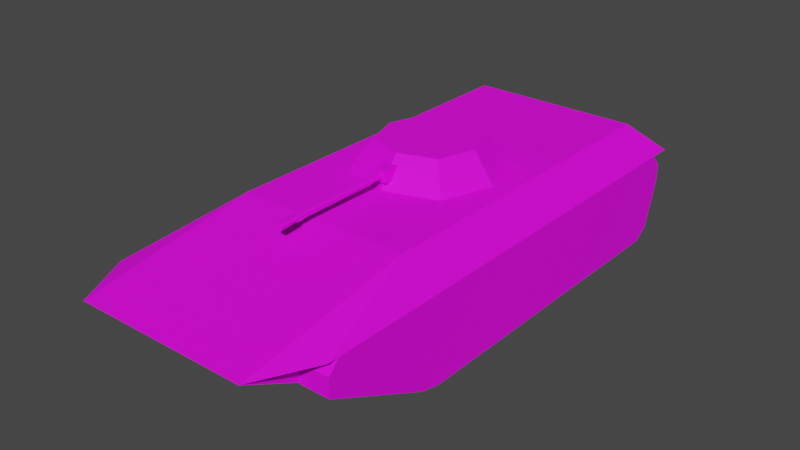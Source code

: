 # Source: BMP-2.blend  (saved by Blender 3.1.7; exported with 4.5.12 LTS)
import bpy
from mathutils import Matrix  # noqa: F401  (used for matrix-valued properties, if any)

bpy.ops.wm.read_factory_settings(use_empty=True)
scene = bpy.context.scene
scene.name = 'Scene'

# ---- collections
col_collection = bpy.data.collections.new('Collection'); scene.collection.children.link(col_collection)

# ---- images (referenced by path relative to the original .blend; pixels are not part of the script)
import os
ASSET_DIR = os.environ.get("B2B_ASSET_DIR", "")  # directory of the original .blend (textures are referenced by path, not embedded)
HERE = os.path.dirname(os.path.abspath(__file__))  # packed textures are extracted next to this script under _unpacked/

def load_image(name, relpath, width, height, colorspace="sRGB"):
    """Load a texture the original file referenced (path relative to the .blend, or extracted next to this script)."""
    p = next((c for c in (os.path.join(HERE, relpath), os.path.join(ASSET_DIR, relpath)) if relpath and os.path.exists(c)), "")
    if p:
        img = bpy.data.images.load(p, check_existing=True)
        img.name = name
    else:  # same state as the original file: an image datablock whose file is absent (Cycles renders it pink)
        img = bpy.data.images.new(name, width, height)
        img.source = "FILE"
        img.filepath = "//" + (relpath or name)
    img.colorspace_settings.name = colorspace
    return img
img_palette_png = load_image('Palette.png', 'Palette.png', 1024, 1024, 'sRGB')

# ---- materials (node trees are filled in below, after node groups)
mat_material = bpy.data.materials.new('Material')
mat_material.alpha_threshold = 0.0
mat_material.use_transparent_shadow = False
mat_material.line_color = (0.0, 0.0, 0.0, 1.0)

# ---- material node trees
mat_material.use_nodes = True; mat_material.node_tree.nodes.clear()
_N = mat_material.node_tree.nodes; _L = mat_material.node_tree.links
n0 = _N.new('ShaderNodeOutputMaterial'); n0.name = 'Material Output'; n0.location = (300, 300)
n1 = _N.new('ShaderNodeBsdfPrincipled'); n1.name = 'Principled BSDF'; n1.location = (10, 300)
n1.distribution = 'GGX'
n1.subsurface_method = 'RANDOM_WALK_SKIN'
n1.inputs[2].default_value = 0.75
n1.inputs[3].default_value = 1.45
n1.inputs[13].default_value = 0.25
n1.inputs[27].default_value = (0.0, 0.0, 0.0, 1.0)
n1.inputs[28].default_value = 1.0
n2 = _N.new('ShaderNodeTexImage'); n2.name = 'Image Texture'; n2.location = (-280, 280)
n2.image = img_palette_png
_L.new(n1.outputs[0], n0.inputs[0])
_L.new(n2.outputs[0], n1.inputs[0])
n0.is_active_output = True

# ---- world
world_world = bpy.data.worlds.new('World'); scene.world = world_world
world_world.use_nodes = True; world_world.node_tree.nodes.clear()
_N = world_world.node_tree.nodes; _L = world_world.node_tree.links
n0 = _N.new('ShaderNodeOutputWorld'); n0.name = 'World Output'; n0.location = (300, 300)
n1 = _N.new('ShaderNodeBackground'); n1.name = 'Background'; n1.location = (10, 300)
n1.inputs[0].default_value = (0.05088, 0.05088, 0.05088, 1.0)
_L.new(n1.outputs[0], n0.inputs[0])
n0.is_active_output = True
world_world.color = (0.05088, 0.05088, 0.05088)
world_world.use_sun_shadow = False
world_world.sun_shadow_jitter_overblur = 0.0

# ---- meshes
me_cube_002 = bpy.data.meshes.new('Cube.002')
me_cube_002.from_pydata([(0.0, 13.83, 4.435), (4.435, -14.26, 4.435), (2.954, 13.64, 3.874), (4.435, -5.392, 0.0), (1.774, 0.2259, 5.914), (2.974, 12.54, 0.561), (1.774, 3.774, 5.914), (0.0, 12.35, 0.0), (5.914, -11.31, 4.435), (5.914, 13.83, 4.435), (0.368, 13.64, 3.874), (4.435, 12.35, 0.0), (0.368, 13.82, 3.815), (0.368, 12.54, 0.561), (0.368, 12.71, 0.5018), (2.954, 13.82, 3.815), (2.974, 12.71, 0.5018), (4.435, 13.83, 4.435), (4.435, 12.35, 5.914), (4.435, -5.392, 5.914), (1.774, 3.774, 2.957), (1.774, 0.2259, 2.957), (-4.435, -14.26, 4.435), (-2.954, 13.64, 3.874), (-4.435, -5.392, 0.0), (-1.774, 0.2259, 5.914), (-2.974, 12.54, 0.561), (-1.774, 3.774, 5.914), (-5.914, -11.31, 4.435), (-5.914, 13.83, 4.435), (-0.368, 13.64, 3.874), (-4.435, 12.35, 0.0), (-0.368, 13.82, 3.815), (-0.368, 12.54, 0.561), (-0.368, 12.71, 0.5018), (-2.954, 13.82, 3.815), (-2.974, 12.71, 0.5018), (-4.435, 13.83, 4.435), (-4.435, 12.35, 5.914), (-4.435, -5.392, 5.914), (-1.774, 3.774, 2.957), (-1.774, 0.2259, 2.957)], [], [(9, 18, 19, 8), (17, 18, 9), (8, 19, 1), (10, 2, 15, 12), (24, 3, 1, 22), (27, 40, 20, 6), (0, 37, 38, 18, 17), (30, 0, 10, 13, 7, 33), (13, 5, 11, 7), (18, 38, 27, 6), (14, 12, 15, 16), (2, 5, 16, 15), (13, 10, 12, 14), (5, 13, 14, 16), (3, 24, 31, 7, 11), (2, 10, 0, 17), (2, 17, 11, 5), (11, 17, 1, 3), (9, 8, 1, 17), (25, 39, 19, 4), (6, 4, 19, 18), (21, 41, 25, 4), (4, 6, 20, 21), (29, 28, 39, 38), (37, 29, 38), (28, 22, 39), (30, 32, 35, 23), (33, 7, 31, 26), (34, 36, 35, 32), (23, 35, 36, 26), (33, 34, 32, 30), (26, 36, 34, 33), (23, 37, 0, 30), (23, 26, 31, 37), (31, 24, 22, 37), (29, 37, 22, 28), (27, 38, 39, 25), (25, 41, 40, 27), (22, 1, 19, 39), (40, 41, 21, 20)])
_uv = me_cube_002.uv_layers.new(name='UVMap')
_uv.uv.foreach_set('vector', [0.9552, 0.822, 0.9552, 0.822, 0.9552, 0.822, 0.9552, 0.822, 0.9552, 0.822, 0.9552, 0.822, 0.9552, 0.822, 0.9552, 0.822, 0.9552, 0.822, 0.9552, 0.822, 0.9552, 0.822, 0.9552, 0.822, 0.9552, 0.822, 0.9552, 0.822, 0.9552, 0.822, 0.9552, 0.822, 0.9552, 0.822, 0.9552, 0.822, 0.9552, 0.822, 0.9552, 0.822, 0.9552, 0.822, 0.9552, 0.822, 0.9552, 0.822, 0.9552, 0.822, 0.9552, 0.822, 0.9552, 0.822, 0.9552, 0.822, 0.9552, 0.822, 0.9552, 0.822, 0.9552, 0.822, 0.9552, 0.822, 0.9552, 0.822, 0.9552, 0.822, 0.9552, 0.822, 0.9552, 0.822, 0.9552, 0.822, 0.9552, 0.822, 0.9552, 0.822, 0.9552, 0.822, 0.9552, 0.822, 0.9552, 0.822, 0.9552, 0.822, 0.9552, 0.822, 0.9552, 0.822, 0.9552, 0.822, 0.9552, 0.822, 0.9552, 0.822, 0.9552, 0.822, 0.9552, 0.822, 0.9552, 0.822, 0.9552, 0.822, 0.9552, 0.822, 0.9552, 0.822, 0.9552, 0.822, 0.9552, 0.822, 0.9552, 0.822, 0.9552, 0.822, 0.9552, 0.822, 0.9552, 0.822, 0.9552, 0.822, 0.9552, 0.822, 0.9552, 0.822, 0.9552, 0.822, 0.9552, 0.822, 0.9552, 0.822, 0.9552, 0.822, 0.9552, 0.822, 0.9552, 0.822, 0.9552, 0.822, 0.9552, 0.822, 0.9552, 0.822, 0.9552, 0.822, 0.9552, 0.822, 0.9552, 0.822, 0.9552, 0.822, 0.9552, 0.822, 0.9552, 0.822, 0.9552, 0.822, 0.9552, 0.822, 0.9552, 0.822, 0.9552, 0.822, 0.9552, 0.822, 0.9552, 0.822, 0.9552, 0.822, 0.9552, 0.822, 0.9552, 0.822, 0.9552, 0.822, 0.9552, 0.822, 0.9552, 0.822, 0.9552, 0.822, 0.9552, 0.822, 0.9552, 0.822, 0.9552, 0.822, 0.9552, 0.822, 0.9552, 0.822, 0.9552, 0.822, 0.9552, 0.822, 0.9552, 0.822, 0.9552, 0.822, 0.9552, 0.822, 0.9552, 0.822, 0.9552, 0.822, 0.9552, 0.822, 0.9552, 0.822, 0.9552, 0.822, 0.9552, 0.822, 0.9552, 0.822, 0.9552, 0.822, 0.9552, 0.822, 0.9552, 0.822, 0.9552, 0.822, 0.9552, 0.822, 0.9552, 0.822, 0.9552, 0.822, 0.9552, 0.822, 0.9552, 0.822, 0.9552, 0.822, 0.9552, 0.822, 0.9552, 0.822, 0.9552, 0.822, 0.9552, 0.822, 0.9552, 0.822, 0.9552, 0.822, 0.9552, 0.822, 0.9552, 0.822, 0.9552, 0.822, 0.9552, 0.822, 0.9552, 0.822, 0.9552, 0.822, 0.9552, 0.822, 0.9552, 0.822, 0.9552, 0.822, 0.9552, 0.822, 0.9552, 0.822, 0.9552, 0.822, 0.9552, 0.822, 0.9552, 0.822, 0.9552, 0.822, 0.9552, 0.822, 0.9552, 0.822, 0.9552, 0.822, 0.9552, 0.822, 0.9552, 0.822, 0.9552, 0.822, 0.9552, 0.822, 0.9552, 0.822, 0.9552, 0.822, 0.9552, 0.822, 0.9552, 0.822, 0.9552, 0.822, 0.9552, 0.822, 0.9552, 0.822, 0.9552, 0.822, 0.9552, 0.822, 0.9552, 0.822, 0.9552, 0.822, 0.9552, 0.822, 0.9552, 0.822, 0.9552, 0.822, 0.9552, 0.822])
me_cube_002.materials.append(mat_material)
me_cube_002.use_remesh_fix_poles = True
me_cube_002.use_remesh_preserve_attributes = False
me_cube_002.update()
me_cube_003 = bpy.data.meshes.new('Cube.003')
me_cube_003.from_pydata([(4.435, -10.71, 4.435), (4.435, 12.64, 4.435), (5.914, -10.71, 4.435), (5.914, 12.64, 4.435), (4.435, -11.31, 2.883), (4.435, 13.24, 2.883), (5.914, 13.24, 2.883), (5.914, -11.31, 2.883), (4.435, -11.31, 3.844), (4.435, 13.24, 3.844), (5.914, 13.24, 3.844), (5.914, -11.31, 3.844), (4.435, -4.818, 0.0), (4.435, -5.908, 0.2515), (4.435, 12.52, 0.5486), (4.435, 11.77, 0.0), (5.914, -5.908, 0.2515), (5.914, -4.818, 0.0), (5.914, 11.77, 0.0), (5.914, 12.52, 0.5486), (-4.435, -10.71, 4.435), (-4.435, 12.64, 4.435), (-5.914, -10.71, 4.435), (-5.914, 12.64, 4.435), (-4.435, -11.31, 2.883), (-4.435, 13.24, 2.883), (-5.914, 13.24, 2.883), (-5.914, -11.31, 2.883), (-4.435, -11.31, 3.844), (-4.435, 13.24, 3.844), (-5.914, 13.24, 3.844), (-5.914, -11.31, 3.844), (-4.435, -4.818, 0.0), (-4.435, -5.908, 0.2515), (-4.435, 12.52, 0.5486), (-4.435, 11.77, 0.0), (-5.914, -5.908, 0.2515), (-5.914, -4.818, 0.0), (-5.914, 11.77, 0.0), (-5.914, 12.52, 0.5486)], [], [(8, 0, 1, 9), (9, 1, 3, 10), (10, 3, 2, 11), (11, 2, 0, 8), (16, 7, 4, 13), (3, 1, 0, 2), (14, 5, 6, 19), (18, 19, 6, 7, 16, 17), (15, 18, 17, 12), (7, 11, 8, 4), (6, 10, 11, 7), (5, 9, 10, 6), (4, 8, 9, 5), (18, 15, 14, 19), (12, 17, 16, 13), (12, 13, 4, 5, 14, 15), (28, 29, 21, 20), (29, 30, 23, 21), (30, 31, 22, 23), (31, 28, 20, 22), (36, 33, 24, 27), (23, 22, 20, 21), (34, 39, 26, 25), (38, 37, 36, 27, 26, 39), (35, 32, 37, 38), (27, 24, 28, 31), (26, 27, 31, 30), (25, 26, 30, 29), (24, 25, 29, 28), (38, 39, 34, 35), (32, 33, 36, 37), (32, 35, 34, 25, 24, 33)])
_uv = me_cube_003.uv_layers.new(name='UVMap')
_uv.uv.foreach_set('vector', [0.4836, 0.9847, 0.4836, 0.9847, 0.4836, 0.9847, 0.4836, 0.9847, 0.4836, 0.9847, 0.4836, 0.9847, 0.4836, 0.9847, 0.4836, 0.9847, 0.4836, 0.9847, 0.4836, 0.9847, 0.4836, 0.9847, 0.4836, 0.9847, 0.4836, 0.9847, 0.4836, 0.9847, 0.4836, 0.9847, 0.4836, 0.9847, 0.4836, 0.9847, 0.4836, 0.9847, 0.4836, 0.9847, 0.4836, 0.9847, 0.4836, 0.9847, 0.4836, 0.9847, 0.4836, 0.9847, 0.4836, 0.9847, 0.4836, 0.9847, 0.4836, 0.9847, 0.4836, 0.9847, 0.4836, 0.9847, 0.4836, 0.9847, 0.4836, 0.9847, 0.4836, 0.9847, 0.4836, 0.9847, 0.4836, 0.9847, 0.4836, 0.9847, 0.4836, 0.9847, 0.4836, 0.9847, 0.4836, 0.9847, 0.4836, 0.9847, 0.4836, 0.9847, 0.4836, 0.9847, 0.4836, 0.9847, 0.4836, 0.9847, 0.4836, 0.9847, 0.4836, 0.9847, 0.4836, 0.9847, 0.4836, 0.9847, 0.4836, 0.9847, 0.4836, 0.9847, 0.4836, 0.9847, 0.4836, 0.9847, 0.4836, 0.9847, 0.4836, 0.9847, 0.4836, 0.9847, 0.4836, 0.9847, 0.4836, 0.9847, 0.4836, 0.9847, 0.4836, 0.9847, 0.4836, 0.9847, 0.4836, 0.9847, 0.4836, 0.9847, 0.4836, 0.9847, 0.4836, 0.9847, 0.4836, 0.9847, 0.4836, 0.9847, 0.4836, 0.9847, 0.4836, 0.9847, 0.4836, 0.9847, 0.4836, 0.9847, 0.4836, 0.9847, 0.4836, 0.9847, 0.4836, 0.9847, 0.4836, 0.9847, 0.4836, 0.9847, 0.4836, 0.9847, 0.4836, 0.9847, 0.4836, 0.9847, 0.4836, 0.9847, 0.4836, 0.9847, 0.4836, 0.9847, 0.4836, 0.9847, 0.4836, 0.9847, 0.4836, 0.9847, 0.4836, 0.9847, 0.4836, 0.9847, 0.4836, 0.9847, 0.4836, 0.9847, 0.4836, 0.9847, 0.4836, 0.9847, 0.4836, 0.9847, 0.4836, 0.9847, 0.4836, 0.9847, 0.4836, 0.9847, 0.4836, 0.9847, 0.4836, 0.9847, 0.4836, 0.9847, 0.4836, 0.9847, 0.4836, 0.9847, 0.4836, 0.9847, 0.4836, 0.9847, 0.4836, 0.9847, 0.4836, 0.9847, 0.4836, 0.9847, 0.4836, 0.9847, 0.4836, 0.9847, 0.4836, 0.9847, 0.4836, 0.9847, 0.4836, 0.9847, 0.4836, 0.9847, 0.4836, 0.9847, 0.4836, 0.9847, 0.4836, 0.9847, 0.4836, 0.9847, 0.4836, 0.9847, 0.4836, 0.9847, 0.4836, 0.9847, 0.4836, 0.9847, 0.4836, 0.9847, 0.4836, 0.9847, 0.4836, 0.9847, 0.4836, 0.9847, 0.4836, 0.9847, 0.4836, 0.9847, 0.4836, 0.9847, 0.4836, 0.9847, 0.4836, 0.9847, 0.4836, 0.9847, 0.4836, 0.9847, 0.4836, 0.9847, 0.4836, 0.9847, 0.4836, 0.9847, 0.4836, 0.9847, 0.4836, 0.9847, 0.4836, 0.9847, 0.4836, 0.9847, 0.4836, 0.9847, 0.4836, 0.9847])
me_cube_003.materials.append(mat_material)
me_cube_003.use_remesh_fix_poles = True
me_cube_003.use_remesh_preserve_attributes = False
me_cube_003.update()
me_cube_004 = bpy.data.meshes.new('Cube.004')
me_cube_004.from_pydata([(1.478, 0.5216, 2.957), (1.774, 0.2259, 5.914), (1.478, 3.478, 2.957), (1.774, 3.774, 5.914), (2.661, -0.6611, 5.914), (2.661, 4.661, 5.914), (0.0, 5.548, 5.914), (0.0, -1.548, 5.914), (3.548, 2.0, 5.914), (1.863, 0.1372, 7.392), (1.863, 3.863, 7.392), (-1.322e-08, 4.484, 7.392), (-1.322e-08, -0.4837, 7.392), (2.484, 2.0, 7.392), (-1.478, 0.5216, 2.957), (-1.774, 0.2259, 5.914), (-1.478, 3.478, 2.957), (-1.774, 3.774, 5.914), (-2.661, -0.6611, 5.914), (-2.661, 4.661, 5.914), (-3.548, 2.0, 5.914), (-1.863, 0.1372, 7.392), (-1.863, 3.863, 7.392), (-2.484, 2.0, 7.392), (1.774, 0.2259, 2.957), (1.774, 3.774, 2.957), (-1.774, 0.2259, 2.957), (-1.774, 3.774, 2.957), (1.478, 0.5216, 5.618), (1.478, 3.478, 5.618), (-1.478, 0.5216, 5.618), (-1.478, 3.478, 5.618)], [], [(17, 19, 6, 5, 3), (25, 3, 1, 24), (7, 18, 15, 1, 4), (25, 27, 17, 3), (7, 4, 9, 12), (22, 23, 21, 12, 9, 13, 10, 11), (1, 3, 5, 8, 4), (14, 0, 24, 26), (5, 6, 11, 10), (4, 8, 13, 9), (8, 5, 10, 13), (27, 26, 15, 17), (16, 2, 29, 31), (7, 12, 21, 18), (15, 18, 20, 19, 17), (19, 22, 11, 6), (18, 21, 23, 20), (20, 23, 22, 19), (0, 2, 25, 24), (2, 16, 27, 25), (28, 30, 31, 29), (16, 14, 26, 27), (0, 14, 30, 28), (2, 0, 28, 29), (14, 16, 31, 30), (26, 24, 1, 15)])
_uv = me_cube_004.uv_layers.new(name='UVMap')
_uv.uv.foreach_set('vector', [0.9554, 0.8287, 0.9554, 0.8287, 0.9554, 0.8287, 0.9554, 0.8287, 0.9554, 0.8287, 0.9872, 0.9829, 0.9872, 0.9829, 0.9872, 0.9829, 0.9872, 0.9829, 0.9554, 0.8287, 0.9554, 0.8287, 0.9554, 0.8287, 0.9554, 0.8287, 0.9554, 0.8287, 0.9872, 0.9829, 0.9872, 0.9829, 0.9872, 0.9829, 0.9872, 0.9829, 0.9554, 0.8287, 0.9554, 0.8287, 0.9554, 0.8287, 0.9554, 0.8287, 0.9554, 0.8287, 0.9554, 0.8287, 0.9554, 0.8287, 0.9554, 0.8287, 0.9554, 0.8287, 0.9554, 0.8287, 0.9554, 0.8287, 0.9554, 0.8287, 0.9554, 0.8287, 0.9554, 0.8287, 0.9554, 0.8287, 0.9554, 0.8287, 0.9554, 0.8287, 0.9872, 0.9829, 0.9872, 0.9829, 0.9872, 0.9829, 0.9872, 0.9829, 0.9554, 0.8287, 0.9554, 0.8287, 0.9554, 0.8287, 0.9554, 0.8287, 0.9554, 0.8287, 0.9554, 0.8287, 0.9554, 0.8287, 0.9554, 0.8287, 0.9554, 0.8287, 0.9554, 0.8287, 0.9554, 0.8287, 0.9554, 0.8287, 0.9872, 0.9829, 0.9872, 0.9829, 0.9872, 0.9829, 0.9872, 0.9829, 0.9872, 0.9829, 0.9872, 0.9829, 0.9872, 0.9829, 0.9872, 0.9829, 0.9554, 0.8287, 0.9554, 0.8287, 0.9554, 0.8287, 0.9554, 0.8287, 0.9554, 0.8287, 0.9554, 0.8287, 0.9554, 0.8287, 0.9554, 0.8287, 0.9554, 0.8287, 0.9554, 0.8287, 0.9554, 0.8287, 0.9554, 0.8287, 0.9554, 0.8287, 0.9554, 0.8287, 0.9554, 0.8287, 0.9554, 0.8287, 0.9554, 0.8287, 0.9554, 0.8287, 0.9554, 0.8287, 0.9554, 0.8287, 0.9554, 0.8287, 0.9872, 0.9829, 0.9872, 0.9829, 0.9872, 0.9829, 0.9872, 0.9829, 0.9872, 0.9829, 0.9872, 0.9829, 0.9872, 0.9829, 0.9872, 0.9829, 0.9554, 0.8287, 0.9554, 0.8287, 0.9554, 0.8287, 0.9554, 0.8287, 0.9872, 0.9829, 0.9872, 0.9829, 0.9872, 0.9829, 0.9872, 0.9829, 0.9872, 0.9829, 0.9872, 0.9829, 0.9872, 0.9829, 0.9872, 0.9829, 0.9872, 0.9829, 0.9872, 0.9829, 0.9872, 0.9829, 0.9872, 0.9829, 0.9872, 0.9829, 0.9872, 0.9829, 0.9872, 0.9829, 0.9872, 0.9829, 0.9872, 0.9829, 0.9872, 0.9829, 0.9872, 0.9829, 0.9872, 0.9829])
me_cube_004.materials.append(mat_material)
me_cube_004.use_remesh_fix_poles = True
me_cube_004.use_remesh_preserve_attributes = False
me_cube_004.update()
me_cube_005 = bpy.data.meshes.new('Cube.005')
me_cube_005.from_pydata([(-2.957, -15.48, 63.57), (-2.957, -15.48, 69.48), (-2.957, -3.654, 63.57), (-2.957, -3.654, 69.48), (2.957, -15.48, 63.57), (2.957, -15.48, 69.48), (2.957, -3.654, 63.57), (2.957, -3.654, 69.48), (-1.064, -15.48, 65.46), (-1.064, -15.48, 67.59), (1.064, -15.48, 65.46), (1.064, -15.48, 67.59), (-1.49, -15.48, 66.53), (-1.515e-09, -15.48, 68.02), (1.49, -15.48, 66.53), (-1.515e-09, -15.48, 65.04), (-1.49, -15.48, 66.53), (-1.064, -15.48, 67.59), (1.49, -15.48, 66.53), (1.064, -15.48, 65.46), (-1.515e-09, -15.48, 65.04), (-1.515e-09, -15.48, 68.02), (-1.064, -15.48, 65.46), (1.064, -15.48, 67.59), (-1.159, -68.7, 66.53), (-0.8279, -68.7, 67.36), (1.159, -68.7, 66.53), (0.8279, -68.7, 65.7), (-4.773e-09, -68.7, 65.37), (-4.773e-09, -68.7, 67.69), (-0.8279, -68.7, 65.7), (0.8279, -68.7, 67.36), (-1.959, -68.7, 66.53), (-1.399, -68.7, 67.69), (1.959, -68.7, 66.53), (1.399, -68.7, 65.37), (-1.399, -68.7, 65.37), (1.399, -68.7, 67.69), (-1.959, -77.57, 66.53), (-1.399, -77.57, 67.69), (1.959, -77.57, 66.53), (1.399, -77.57, 65.37), (-1.399, -77.57, 65.37), (1.399, -77.57, 67.69)], [], [(0, 1, 3, 2), (2, 3, 7, 6), (6, 7, 5, 4), (5, 1, 9, 13, 11), (2, 6, 4, 0), (7, 3, 1, 5), (4, 5, 11, 14, 10), (1, 0, 8, 12, 9), (0, 4, 10, 15, 8), (22, 20, 28, 30), (27, 26, 34, 35), (23, 21, 29, 31), (21, 17, 25, 29), (19, 18, 26, 27), (18, 23, 31, 26), (16, 22, 30, 24), (20, 19, 27, 28), (17, 16, 24, 25), (35, 41, 42, 36, 28), (26, 31, 37, 34), (24, 30, 36, 32), (25, 24, 32, 33), (25, 33, 29), (43, 39, 38, 42, 41, 40), (29, 37, 31), (30, 28, 36), (35, 34, 40, 41), (34, 37, 43, 40), (32, 36, 42, 38), (27, 35, 28), (33, 32, 38, 39), (33, 39, 43, 37, 29)])
_uv = me_cube_005.uv_layers.new(name='UVMap')
_uv.uv.foreach_set('vector', [0.9774, 0.8282, 0.9774, 0.8282, 0.9774, 0.8282, 0.9774, 0.8282, 0.9774, 0.8282, 0.9774, 0.8282, 0.9774, 0.8282, 0.9774, 0.8282, 0.9774, 0.8282, 0.9774, 0.8282, 0.9774, 0.8282, 0.9774, 0.8282, 0.9774, 0.8282, 0.9774, 0.8282, 0.9774, 0.8282, 0.9774, 0.8282, 0.9774, 0.8282, 0.9774, 0.8282, 0.9774, 0.8282, 0.9774, 0.8282, 0.9774, 0.8282, 0.9774, 0.8282, 0.9774, 0.8282, 0.9774, 0.8282, 0.9774, 0.8282, 0.9774, 0.8282, 0.9774, 0.8282, 0.9774, 0.8282, 0.9774, 0.8282, 0.9774, 0.8282, 0.9774, 0.8282, 0.9774, 0.8282, 0.9774, 0.8282, 0.9774, 0.8282, 0.9774, 0.8282, 0.9774, 0.8282, 0.9774, 0.8282, 0.9774, 0.8282, 0.9774, 0.8282, 0.9774, 0.8282, 0.9565, 0.8307, 0.9565, 0.8307, 0.9565, 0.8307, 0.9565, 0.8307, 0.9774, 0.8282, 0.9774, 0.8282, 0.9774, 0.8282, 0.9774, 0.8282, 0.9565, 0.8307, 0.9565, 0.8307, 0.9565, 0.8307, 0.9565, 0.8307, 0.9565, 0.8307, 0.9565, 0.8307, 0.9565, 0.8307, 0.9565, 0.8307, 0.9565, 0.8307, 0.9565, 0.8307, 0.9565, 0.8307, 0.9565, 0.8307, 0.9565, 0.8307, 0.9565, 0.8307, 0.9565, 0.8307, 0.9565, 0.8307, 0.9565, 0.8307, 0.9565, 0.8307, 0.9565, 0.8307, 0.9565, 0.8307, 0.9565, 0.8307, 0.9565, 0.8307, 0.9565, 0.8307, 0.9565, 0.8307, 0.9565, 0.8307, 0.9565, 0.8307, 0.9565, 0.8307, 0.9565, 0.8307, 0.9774, 0.8282, 0.9774, 0.8282, 0.9774, 0.8282, 0.9774, 0.8282, 0.9774, 0.8282, 0.9774, 0.8282, 0.9774, 0.8282, 0.9774, 0.8282, 0.9774, 0.8282, 0.9774, 0.8282, 0.9774, 0.8282, 0.9774, 0.8282, 0.9774, 0.8282, 0.9774, 0.8282, 0.9774, 0.8282, 0.9774, 0.8282, 0.9774, 0.8282, 0.9774, 0.8282, 0.9774, 0.8282, 0.9774, 0.8282, 0.9774, 0.8282, 0.9774, 0.8282, 0.9774, 0.8282, 0.9774, 0.8282, 0.9774, 0.8282, 0.9774, 0.8282, 0.9774, 0.8282, 0.9774, 0.8282, 0.9774, 0.8282, 0.9774, 0.8282, 0.9774, 0.8282, 0.9774, 0.8282, 0.9774, 0.8282, 0.9774, 0.8282, 0.9774, 0.8282, 0.9774, 0.8282, 0.9774, 0.8282, 0.9774, 0.8282, 0.9774, 0.8282, 0.9774, 0.8282, 0.9774, 0.8282, 0.9774, 0.8282, 0.9774, 0.8282, 0.9774, 0.8282, 0.9774, 0.8282, 0.9774, 0.8282, 0.9774, 0.8282, 0.9774, 0.8282, 0.9774, 0.8282, 0.9774, 0.8282, 0.9774, 0.8282, 0.9774, 0.8282, 0.9774, 0.8282, 0.9774, 0.8282, 0.9774, 0.8282, 0.9774, 0.8282])
me_cube_005.materials.append(mat_material)
me_cube_005.use_remesh_fix_poles = True
me_cube_005.use_remesh_preserve_attributes = False
me_cube_005.update()

# ---- objects
ob_cube = bpy.data.objects.new('Cube', me_cube_002)
ob_cube_001 = bpy.data.objects.new('Cube.001', me_cube_003)
ob_cube_002 = bpy.data.objects.new('Cube.002', me_cube_004)
ob_cube_003 = bpy.data.objects.new('Cube.003', me_cube_005)

# ---- transforms, parenting, visibility, modifiers, constraints
ob_cube.location = (0.0, 0.0, 0.0)
ob_cube_001.location = (0.0, 0.0, 0.0)
ob_cube_002.location = (0.0, 0.0, 0.0)
ob_cube_003.location = (0.0, -2.98e-08, -1.192e-07)
ob_cube_003.scale = (0.1, 0.1, 0.1)

# ---- collection membership
col_collection.objects.link(ob_cube)
col_collection.objects.link(ob_cube_001)
col_collection.objects.link(ob_cube_002)
col_collection.objects.link(ob_cube_003)

# ---- scene / render settings (as saved in the file)
scene.frame_start = 1; scene.frame_end = 250; scene.frame_set(1)
scene.render.engine = 'BLENDER_EEVEE_NEXT'
scene.cycles.sampling_pattern = 'TABULATED_SOBOL'
scene.cycles.use_light_tree = False
scene.view_settings.view_transform = 'Filmic'
bpy.context.view_layer.update()

# ---- added for rendering (the .blend has no active camera and no usable light): camera, sun
cam_auto = bpy.data.cameras.new('AutoCamera')
cam_auto.lens = 50.0
cam_auto.sensor_width = 36.0
cam_auto.clip_end = 1000.0
ob_auto_camera = bpy.data.objects.new('AutoCamera', cam_auto)
scene.collection.objects.link(ob_auto_camera)
ob_auto_camera.location = (29.0165, -35.0374, 26.9092)
ob_auto_camera.rotation_euler = (1.09748, -7.21219e-08, 0.694738)
scene.camera = ob_auto_camera
light_auto_sun = bpy.data.lights.new('AutoSun', 'SUN')
light_auto_sun.energy = 3.0
light_auto_sun.angle = 0.0523599
ob_auto_sun = bpy.data.objects.new('AutoSun', light_auto_sun)
scene.collection.objects.link(ob_auto_sun)
ob_auto_sun.rotation_euler = (0.872665, 0.174533, 0.523599)
bpy.context.view_layer.update()

